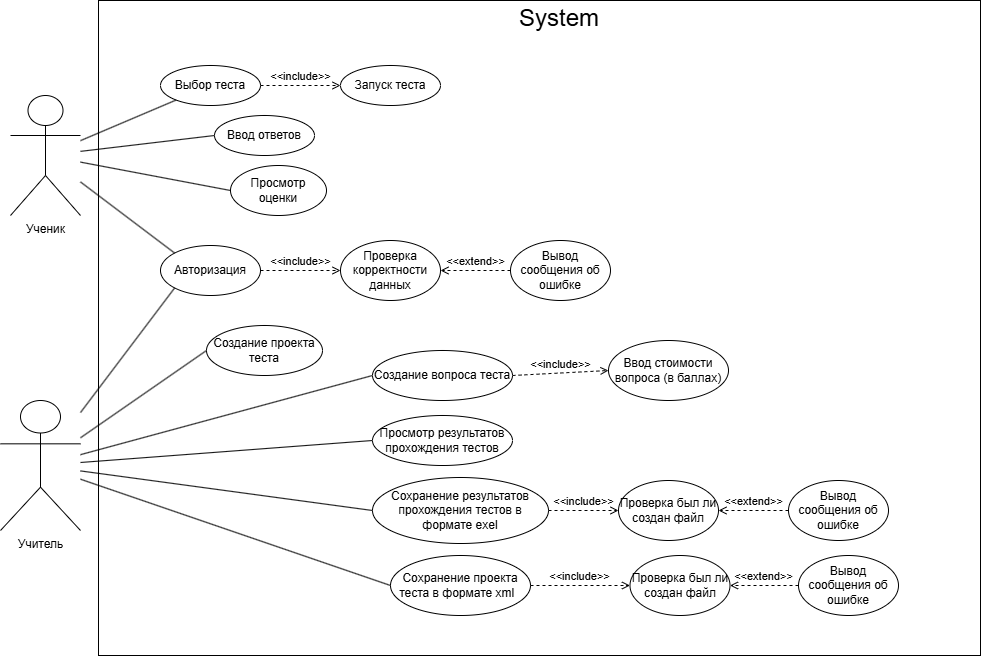

The diagram above was exported from draw.io. Its source (the exported page's mxGraphModel, read from the mxfile embedded in the PNG):
<mxGraphModel dx="1392" dy="835" grid="1" gridSize="10" guides="1" tooltips="1" connect="1" arrows="1" fold="1" page="1" pageScale="1" pageWidth="827" pageHeight="1169" math="0" shadow="0">
  <root>
    <mxCell id="0" />
    <mxCell id="1" parent="0" />
    <mxCell id="4r8Lv7El1RlBpli_kte9-59" value="&lt;div&gt;&lt;br&gt;&lt;/div&gt;" style="rounded=0;whiteSpace=wrap;html=1;fillColor=none;" parent="1" vertex="1">
      <mxGeometry x="198" y="35" width="882" height="655" as="geometry" />
    </mxCell>
    <mxCell id="4r8Lv7El1RlBpli_kte9-1" value="Учитель" style="shape=umlActor;verticalLabelPosition=bottom;verticalAlign=top;html=1;" parent="1" vertex="1">
      <mxGeometry x="100" y="435" width="80" height="130" as="geometry" />
    </mxCell>
    <mxCell id="4r8Lv7El1RlBpli_kte9-2" value="Ученик" style="shape=umlActor;verticalLabelPosition=bottom;verticalAlign=top;html=1;" parent="1" vertex="1">
      <mxGeometry x="110" y="130" width="70" height="120" as="geometry" />
    </mxCell>
    <mxCell id="4r8Lv7El1RlBpli_kte9-3" value="Авторизация" style="ellipse;whiteSpace=wrap;html=1;" parent="1" vertex="1">
      <mxGeometry x="260" y="280" width="100" height="50" as="geometry" />
    </mxCell>
    <mxCell id="4r8Lv7El1RlBpli_kte9-4" value="" style="endArrow=none;html=1;rounded=0;exitX=0;exitY=0;exitDx=0;exitDy=0;" parent="1" source="4r8Lv7El1RlBpli_kte9-3" target="4r8Lv7El1RlBpli_kte9-2" edge="1">
      <mxGeometry width="50" height="50" relative="1" as="geometry">
        <mxPoint x="430" y="360" as="sourcePoint" />
        <mxPoint x="480" y="310" as="targetPoint" />
      </mxGeometry>
    </mxCell>
    <mxCell id="4r8Lv7El1RlBpli_kte9-5" value="" style="endArrow=none;html=1;rounded=0;entryX=0;entryY=1;entryDx=0;entryDy=0;" parent="1" source="4r8Lv7El1RlBpli_kte9-1" target="4r8Lv7El1RlBpli_kte9-3" edge="1">
      <mxGeometry width="50" height="50" relative="1" as="geometry">
        <mxPoint x="430" y="360" as="sourcePoint" />
        <mxPoint x="480" y="310" as="targetPoint" />
      </mxGeometry>
    </mxCell>
    <mxCell id="4r8Lv7El1RlBpli_kte9-6" value="Проверка корректности данных" style="ellipse;whiteSpace=wrap;html=1;" parent="1" vertex="1">
      <mxGeometry x="440" y="275" width="100" height="60" as="geometry" />
    </mxCell>
    <mxCell id="4r8Lv7El1RlBpli_kte9-7" value="Вывод сообщения об ошибке" style="ellipse;whiteSpace=wrap;html=1;" parent="1" vertex="1">
      <mxGeometry x="610" y="275" width="100" height="60" as="geometry" />
    </mxCell>
    <mxCell id="4r8Lv7El1RlBpli_kte9-8" value="&amp;lt;&amp;lt;include&amp;gt;&amp;gt;" style="html=1;verticalAlign=bottom;labelBackgroundColor=none;endArrow=open;endFill=0;dashed=1;rounded=0;exitX=1;exitY=0.5;exitDx=0;exitDy=0;entryX=0;entryY=0.5;entryDx=0;entryDy=0;" parent="1" source="4r8Lv7El1RlBpli_kte9-3" target="4r8Lv7El1RlBpli_kte9-6" edge="1">
      <mxGeometry width="160" relative="1" as="geometry">
        <mxPoint x="380" y="330" as="sourcePoint" />
        <mxPoint x="540" y="330" as="targetPoint" />
      </mxGeometry>
    </mxCell>
    <mxCell id="4r8Lv7El1RlBpli_kte9-10" value="&amp;lt;&amp;lt;extend&amp;gt;&amp;gt;" style="html=1;verticalAlign=bottom;labelBackgroundColor=none;endArrow=open;endFill=0;dashed=1;rounded=0;entryX=1;entryY=0.5;entryDx=0;entryDy=0;exitX=0;exitY=0.5;exitDx=0;exitDy=0;" parent="1" source="4r8Lv7El1RlBpli_kte9-7" target="4r8Lv7El1RlBpli_kte9-6" edge="1">
      <mxGeometry width="160" relative="1" as="geometry">
        <mxPoint x="470" y="440" as="sourcePoint" />
        <mxPoint x="630" y="440" as="targetPoint" />
      </mxGeometry>
    </mxCell>
    <mxCell id="4r8Lv7El1RlBpli_kte9-11" value="Выбор теста" style="ellipse;whiteSpace=wrap;html=1;" parent="1" vertex="1">
      <mxGeometry x="260" y="100" width="100" height="40" as="geometry" />
    </mxCell>
    <mxCell id="4r8Lv7El1RlBpli_kte9-12" value="Запуск теста" style="ellipse;whiteSpace=wrap;html=1;" parent="1" vertex="1">
      <mxGeometry x="440" y="100" width="100" height="40" as="geometry" />
    </mxCell>
    <mxCell id="4r8Lv7El1RlBpli_kte9-13" value="" style="endArrow=none;html=1;rounded=0;" parent="1" source="4r8Lv7El1RlBpli_kte9-2" target="4r8Lv7El1RlBpli_kte9-11" edge="1">
      <mxGeometry width="50" height="50" relative="1" as="geometry">
        <mxPoint x="350" y="270" as="sourcePoint" />
        <mxPoint x="400" y="220" as="targetPoint" />
      </mxGeometry>
    </mxCell>
    <mxCell id="4r8Lv7El1RlBpli_kte9-14" value="&amp;lt;&amp;lt;include&amp;gt;&amp;gt;" style="html=1;verticalAlign=bottom;labelBackgroundColor=none;endArrow=open;endFill=0;dashed=1;rounded=0;exitX=1;exitY=0.5;exitDx=0;exitDy=0;entryX=0;entryY=0.5;entryDx=0;entryDy=0;" parent="1" source="4r8Lv7El1RlBpli_kte9-11" target="4r8Lv7El1RlBpli_kte9-12" edge="1">
      <mxGeometry width="160" relative="1" as="geometry">
        <mxPoint x="300" y="240" as="sourcePoint" />
        <mxPoint x="460" y="240" as="targetPoint" />
      </mxGeometry>
    </mxCell>
    <mxCell id="4r8Lv7El1RlBpli_kte9-16" value="Ввод ответов" style="ellipse;whiteSpace=wrap;html=1;" parent="1" vertex="1">
      <mxGeometry x="314" y="150" width="100" height="40" as="geometry" />
    </mxCell>
    <mxCell id="4r8Lv7El1RlBpli_kte9-17" value="" style="endArrow=none;html=1;rounded=0;entryX=0;entryY=0.5;entryDx=0;entryDy=0;" parent="1" source="4r8Lv7El1RlBpli_kte9-2" target="4r8Lv7El1RlBpli_kte9-16" edge="1">
      <mxGeometry width="50" height="50" relative="1" as="geometry">
        <mxPoint x="350" y="270" as="sourcePoint" />
        <mxPoint x="400" y="220" as="targetPoint" />
      </mxGeometry>
    </mxCell>
    <mxCell id="4r8Lv7El1RlBpli_kte9-18" value="Просмотр оценки" style="ellipse;whiteSpace=wrap;html=1;" parent="1" vertex="1">
      <mxGeometry x="330" y="200" width="96" height="50" as="geometry" />
    </mxCell>
    <mxCell id="4r8Lv7El1RlBpli_kte9-19" value="" style="endArrow=none;html=1;rounded=0;entryX=0;entryY=0.5;entryDx=0;entryDy=0;" parent="1" source="4r8Lv7El1RlBpli_kte9-2" target="4r8Lv7El1RlBpli_kte9-18" edge="1">
      <mxGeometry width="50" height="50" relative="1" as="geometry">
        <mxPoint x="350" y="270" as="sourcePoint" />
        <mxPoint x="400" y="220" as="targetPoint" />
      </mxGeometry>
    </mxCell>
    <mxCell id="4r8Lv7El1RlBpli_kte9-20" value="Создание проекта теста" style="ellipse;whiteSpace=wrap;html=1;" parent="1" vertex="1">
      <mxGeometry x="306" y="360" width="116" height="50" as="geometry" />
    </mxCell>
    <mxCell id="4r8Lv7El1RlBpli_kte9-21" value="" style="endArrow=none;html=1;rounded=0;entryX=0;entryY=0.5;entryDx=0;entryDy=0;" parent="1" source="4r8Lv7El1RlBpli_kte9-1" target="4r8Lv7El1RlBpli_kte9-20" edge="1">
      <mxGeometry width="50" height="50" relative="1" as="geometry">
        <mxPoint x="450" y="500" as="sourcePoint" />
        <mxPoint x="500" y="450" as="targetPoint" />
      </mxGeometry>
    </mxCell>
    <mxCell id="4r8Lv7El1RlBpli_kte9-22" value="Создание вопроса теста" style="ellipse;whiteSpace=wrap;html=1;" parent="1" vertex="1">
      <mxGeometry x="472" y="385" width="140" height="50" as="geometry" />
    </mxCell>
    <mxCell id="4r8Lv7El1RlBpli_kte9-24" value="" style="endArrow=none;html=1;rounded=0;entryX=0;entryY=0.5;entryDx=0;entryDy=0;" parent="1" source="4r8Lv7El1RlBpli_kte9-1" target="4r8Lv7El1RlBpli_kte9-22" edge="1">
      <mxGeometry width="50" height="50" relative="1" as="geometry">
        <mxPoint x="230" y="450" as="sourcePoint" />
        <mxPoint x="280" y="400" as="targetPoint" />
      </mxGeometry>
    </mxCell>
    <mxCell id="4r8Lv7El1RlBpli_kte9-28" value="Ввод стоимости вопроса (в баллах)" style="ellipse;whiteSpace=wrap;html=1;" parent="1" vertex="1">
      <mxGeometry x="708" y="375" width="120" height="60" as="geometry" />
    </mxCell>
    <mxCell id="4r8Lv7El1RlBpli_kte9-29" value="&amp;lt;&amp;lt;include&amp;gt;&amp;gt;" style="html=1;verticalAlign=bottom;labelBackgroundColor=none;endArrow=open;endFill=0;dashed=1;rounded=0;exitX=1;exitY=0.5;exitDx=0;exitDy=0;entryX=0;entryY=0.5;entryDx=0;entryDy=0;" parent="1" source="4r8Lv7El1RlBpli_kte9-22" target="4r8Lv7El1RlBpli_kte9-28" edge="1">
      <mxGeometry width="160" relative="1" as="geometry">
        <mxPoint x="622" y="420" as="sourcePoint" />
        <mxPoint x="758" y="400" as="targetPoint" />
      </mxGeometry>
    </mxCell>
    <mxCell id="4r8Lv7El1RlBpli_kte9-30" value="Просмотр результатов прохождения тестов" style="ellipse;whiteSpace=wrap;html=1;" parent="1" vertex="1">
      <mxGeometry x="472" y="450" width="140" height="50" as="geometry" />
    </mxCell>
    <mxCell id="4r8Lv7El1RlBpli_kte9-31" value="" style="endArrow=none;html=1;rounded=0;entryX=0;entryY=0.5;entryDx=0;entryDy=0;" parent="1" source="4r8Lv7El1RlBpli_kte9-1" target="4r8Lv7El1RlBpli_kte9-30" edge="1">
      <mxGeometry width="50" height="50" relative="1" as="geometry">
        <mxPoint x="450" y="540" as="sourcePoint" />
        <mxPoint x="500" y="490" as="targetPoint" />
      </mxGeometry>
    </mxCell>
    <mxCell id="4r8Lv7El1RlBpli_kte9-32" value="Сохранение результатов прохождения тестов в формате exel" style="ellipse;whiteSpace=wrap;html=1;" parent="1" vertex="1">
      <mxGeometry x="472" y="512" width="176" height="66" as="geometry" />
    </mxCell>
    <mxCell id="4r8Lv7El1RlBpli_kte9-33" value="Вывод сообщения об ошибке" style="ellipse;whiteSpace=wrap;html=1;" parent="1" vertex="1">
      <mxGeometry x="888" y="515" width="100" height="60" as="geometry" />
    </mxCell>
    <mxCell id="4r8Lv7El1RlBpli_kte9-34" value="&amp;lt;&amp;lt;extend&amp;gt;&amp;gt;" style="html=1;verticalAlign=bottom;labelBackgroundColor=none;endArrow=open;endFill=0;dashed=1;rounded=0;entryX=1;entryY=0.5;entryDx=0;entryDy=0;exitX=0;exitY=0.5;exitDx=0;exitDy=0;" parent="1" source="4r8Lv7El1RlBpli_kte9-33" target="4r8Lv7El1RlBpli_kte9-35" edge="1">
      <mxGeometry width="160" relative="1" as="geometry">
        <mxPoint x="653" y="695" as="sourcePoint" />
        <mxPoint x="723" y="560" as="targetPoint" />
      </mxGeometry>
    </mxCell>
    <mxCell id="4r8Lv7El1RlBpli_kte9-35" value="Проверка был ли создан файл" style="ellipse;whiteSpace=wrap;html=1;" parent="1" vertex="1">
      <mxGeometry x="718" y="515" width="100" height="60" as="geometry" />
    </mxCell>
    <mxCell id="4r8Lv7El1RlBpli_kte9-36" value="&amp;lt;&amp;lt;include&amp;gt;&amp;gt;" style="html=1;verticalAlign=bottom;labelBackgroundColor=none;endArrow=open;endFill=0;dashed=1;rounded=0;exitX=1;exitY=0.5;exitDx=0;exitDy=0;entryX=0;entryY=0.5;entryDx=0;entryDy=0;" parent="1" source="4r8Lv7El1RlBpli_kte9-32" target="4r8Lv7El1RlBpli_kte9-35" edge="1">
      <mxGeometry width="160" relative="1" as="geometry">
        <mxPoint x="618" y="620" as="sourcePoint" />
        <mxPoint x="798" y="645" as="targetPoint" />
      </mxGeometry>
    </mxCell>
    <mxCell id="4r8Lv7El1RlBpli_kte9-38" value="" style="endArrow=none;html=1;rounded=0;entryX=0;entryY=0.5;entryDx=0;entryDy=0;" parent="1" source="4r8Lv7El1RlBpli_kte9-1" target="4r8Lv7El1RlBpli_kte9-32" edge="1">
      <mxGeometry width="50" height="50" relative="1" as="geometry">
        <mxPoint x="460" y="580" as="sourcePoint" />
        <mxPoint x="510" y="530" as="targetPoint" />
      </mxGeometry>
    </mxCell>
    <mxCell id="4r8Lv7El1RlBpli_kte9-39" value="Сохранение проекта теста в формате xml&amp;nbsp;&amp;nbsp;" style="ellipse;whiteSpace=wrap;html=1;" parent="1" vertex="1">
      <mxGeometry x="490" y="590" width="140" height="60" as="geometry" />
    </mxCell>
    <mxCell id="4r8Lv7El1RlBpli_kte9-41" value="" style="endArrow=none;html=1;rounded=0;exitX=0;exitY=0.5;exitDx=0;exitDy=0;" parent="1" source="4r8Lv7El1RlBpli_kte9-39" target="4r8Lv7El1RlBpli_kte9-1" edge="1">
      <mxGeometry width="50" height="50" relative="1" as="geometry">
        <mxPoint x="460" y="630" as="sourcePoint" />
        <mxPoint x="510" y="580" as="targetPoint" />
      </mxGeometry>
    </mxCell>
    <mxCell id="4r8Lv7El1RlBpli_kte9-42" value="Вывод сообщения об ошибке" style="ellipse;whiteSpace=wrap;html=1;" parent="1" vertex="1">
      <mxGeometry x="898" y="590" width="100" height="60" as="geometry" />
    </mxCell>
    <mxCell id="4r8Lv7El1RlBpli_kte9-43" value="&amp;lt;&amp;lt;extend&amp;gt;&amp;gt;" style="html=1;verticalAlign=bottom;labelBackgroundColor=none;endArrow=open;endFill=0;dashed=1;rounded=0;entryX=1;entryY=0.5;entryDx=0;entryDy=0;exitX=0;exitY=0.5;exitDx=0;exitDy=0;" parent="1" source="4r8Lv7El1RlBpli_kte9-42" target="4r8Lv7El1RlBpli_kte9-44" edge="1">
      <mxGeometry width="160" relative="1" as="geometry">
        <mxPoint x="654.5" y="775" as="sourcePoint" />
        <mxPoint x="724.5" y="640" as="targetPoint" />
      </mxGeometry>
    </mxCell>
    <mxCell id="4r8Lv7El1RlBpli_kte9-44" value="Проверка был ли создан файл" style="ellipse;whiteSpace=wrap;html=1;" parent="1" vertex="1">
      <mxGeometry x="729.5" y="590" width="100" height="60" as="geometry" />
    </mxCell>
    <mxCell id="4r8Lv7El1RlBpli_kte9-45" value="&amp;lt;&amp;lt;include&amp;gt;&amp;gt;" style="html=1;verticalAlign=bottom;labelBackgroundColor=none;endArrow=open;endFill=0;dashed=1;rounded=0;exitX=1;exitY=0.5;exitDx=0;exitDy=0;entryX=0;entryY=0.5;entryDx=0;entryDy=0;" parent="1" source="4r8Lv7El1RlBpli_kte9-39" target="4r8Lv7El1RlBpli_kte9-44" edge="1">
      <mxGeometry width="160" relative="1" as="geometry">
        <mxPoint x="649.5" y="643" as="sourcePoint" />
        <mxPoint x="799.5" y="725" as="targetPoint" />
      </mxGeometry>
    </mxCell>
    <mxCell id="4r8Lv7El1RlBpli_kte9-60" value="System" style="text;html=1;align=center;verticalAlign=middle;whiteSpace=wrap;rounded=0;fontSize=24;" parent="1" vertex="1">
      <mxGeometry x="618" y="35" width="82" height="35" as="geometry" />
    </mxCell>
  </root>
</mxGraphModel>